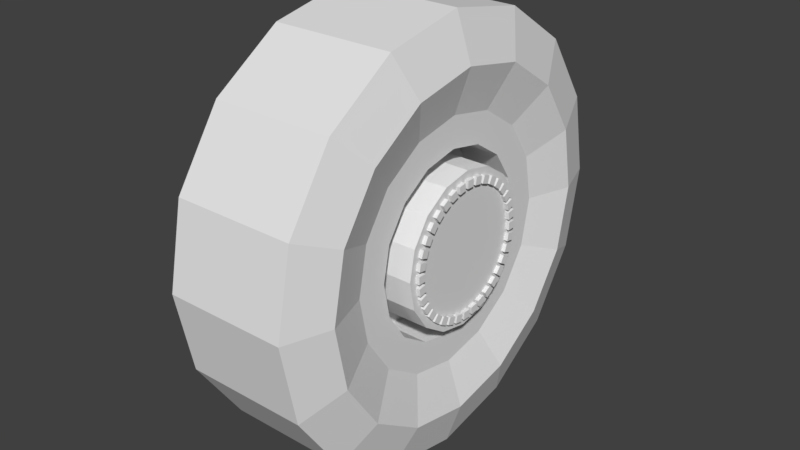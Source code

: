# Source: pelican_wheel.blend  (saved by Blender 2.79.0; exported with 4.5.12 LTS)
import bpy
from mathutils import Matrix  # noqa: F401  (used for matrix-valued properties, if any)

bpy.ops.wm.read_factory_settings(use_empty=True)
scene = bpy.context.scene
scene.name = 'Scene'

# ---- collections
col_collection_1 = bpy.data.collections.new('Collection 1'); scene.collection.children.link(col_collection_1)

# ---- materials (node trees are filled in below, after node groups)
mat_fmt_material = bpy.data.materials.new('fmt_material')
mat_fmt_material.alpha_threshold = 0.0
mat_fmt_material.use_transparent_shadow = False
mat_fmt_material.roughness = 0.5

# ---- material node trees

# ---- world
world_world = bpy.data.worlds.new('World'); scene.world = world_world
world_world.color = (0.05088, 0.05088, 0.05088)
world_world.use_sun_shadow = False
world_world.sun_shadow_jitter_overblur = 0.0
world_world.cycles.sampling_method = 'MANUAL'

# ---- meshes
me_group0 = bpy.data.meshes.new('group0')
me_group0.from_pydata([(-2.186e-08, -0.5, 0.25), (-0.3348, -0.8084, 0.25), (-0.3536, -0.3536, 0.25), (-0.4619, 0.1913, 0.25), (-0.1913, 0.4619, 0.25), (0.3536, 0.3536, 0.25), (0.875, -1.972e-07, 0.25), (0.3536, -0.3536, 0.25), (2.186e-08, -0.875, -0.25), (-0.3536, -0.3536, -0.25), (-0.8084, -0.3348, -0.25), (-0.3348, 0.8084, -0.25), (0.6187, 0.6187, -0.25), (0.3536, 0.3536, -0.25), (0.875, -2.409e-07, -0.25), (0.8084, -0.3348, -0.25), (2.186e-08, -0.5, -0.25), (-0.3348, -0.8084, -0.25), (-0.875, -8.792e-08, -0.25), (-0.3536, 0.3536, -0.25), (0.1913, 0.4619, -0.25), (0.3348, 0.8084, 0.25), (0.8084, 0.3348, -0.25), (0.4619, -0.1913, -0.25), (-2.186e-08, -0.375, 0.25), (-0.4619, -0.1913, 0.25), (-0.375, -6.456e-09, 0.25), (-0.2652, 0.2652, 0.25), (-0.1435, 0.3465, 0.25), (2.186e-08, 0.5, 0.25), (0.3465, 0.1435, 0.25), (0.5, -1.033e-07, 0.25), (0.375, -7.202e-08, 0.25), (0.2652, -0.2652, 0.25), (0.1435, -0.3465, 0.25), (-0.1435, -0.3465, -0.25), (-0.2652, -0.2652, -0.25), (-0.3465, -0.1435, -0.25), (-0.3465, 0.1435, -0.25), (-0.375, -5.017e-08, -0.25), (-0.1435, 0.3465, -0.25), (-0.2652, 0.2652, -0.25), (6.557e-08, 0.5, -0.25), (5.464e-08, 0.375, -0.25), (0.375, -1.157e-07, -0.25), (0.2652, -0.2652, -0.25), (-0.1435, -0.3465, 0.25), (-0.2652, -0.2652, 0.25), (-0.4619, -0.1913, -0.25), (-0.3465, -0.1435, 0.25), (-0.5, -1.589e-08, 0.25), (-0.4619, 0.1913, -0.25), (-0.3465, 0.1435, 0.25), (0.1913, 0.4619, 0.25), (1.093e-08, 0.375, 0.25), (0.1435, 0.3465, 0.25), (0.1435, 0.3465, -0.25), (0.2652, 0.2652, -0.25), (0.2652, 0.2652, 0.25), (0.4619, 0.1913, -0.25), (0.5, -1.47e-07, -0.25), (0.3465, 0.1435, -0.25), (0.3465, -0.1435, 0.25), (0.3465, -0.1435, -0.25), (0.1913, -0.4619, 0.25), (0.3536, -0.3536, -0.25), (0.1435, -0.3465, -0.25), (2.186e-08, -0.375, -0.25), (-0.01563, -0.25, 0.2656), (0.01562, -0.25, 0.3281), (0.01562, -0.2812, 0.3281), (-0.01562, -0.2812, 0.2656), (-0.01563, -0.25, 0.3281), (-0.01563, -0.2812, 0.3281), (0.01562, -0.25, 0.2656), (0.01563, -0.2812, 0.2656), (-2.459e-08, -0.875, 0.25), (-0.6187, -0.6187, 0.25), (-0.6352, -0.2631, 0.3125), (-0.875, -4.892e-08, 0.25), (-0.8084, 0.3348, 0.25), (-0.6352, 0.2631, 0.3125), (-0.6187, 0.6187, 0.25), (-0.4861, 0.4861, 0.3125), (-0.3348, 0.8084, 0.25), (3.278e-08, 0.6875, 0.3125), (5.191e-08, 0.875, 0.25), (0.4861, 0.4861, 0.3125), (0.6187, 0.6187, 0.25), (0.6875, -1.448e-07, 0.3125), (0.8084, -0.3348, 0.25), (-0.8084, -0.3348, 0.25), (3.825e-08, 0.6875, 0.25), (-0.2631, 0.6352, 0.25), (0.8084, 0.3348, 0.25), (0.6187, -0.6187, 0.25), (0.3348, -0.8084, 0.25), (-0.2631, -0.6352, 0.3125), (-0.1913, -0.4619, 0.25), (-0.4861, -0.4861, 0.3125), (-0.6875, -2.459e-08, 0.3125), (-0.3536, 0.3536, 0.25), (-0.2631, 0.6352, 0.3125), (0.2631, 0.6352, 0.3125), (0.4619, 0.1913, 0.25), (0.6352, 0.2631, 0.3125), (0.6352, -0.2631, 0.3125), (0.4619, -0.1913, 0.25), (0.4861, -0.4861, 0.3125), (0.2631, -0.6352, 0.3125), (-2.732e-08, -0.6875, 0.3125), (-0.6187, -0.6187, -0.25), (-0.6187, 0.6187, -0.25), (0.3348, 0.8084, -0.25), (0.3348, -0.8084, -0.25), (-0.2631, -0.6352, -0.3125), (2.732e-08, -0.6875, -0.3125), (-0.6352, 0.2631, -0.3125), (-0.8084, 0.3348, -0.25), (-0.2631, 0.6352, -0.3125), (1.011e-07, 0.875, -0.25), (0.2631, 0.6352, -0.3125), (8.742e-08, 0.6875, -0.3125), (0.6187, -0.6187, -0.25), (0.2631, -0.6352, -0.3125), (-0.1913, -0.4619, -0.25), (-0.4861, -0.4861, -0.3125), (-0.6352, -0.2631, -0.3125), (-0.5, -5.96e-08, -0.25), (-0.6875, -7.922e-08, -0.3125), (-0.4861, 0.4861, -0.3125), (-0.1913, 0.4619, -0.25), (0.4861, 0.4861, -0.3125), (0.6352, 0.2631, -0.3125), (0.6875, -1.994e-07, -0.3125), (0.6352, -0.2631, -0.3125), (0.4861, -0.4861, -0.3125), (0.1913, -0.4619, -0.25), (-0.2887, -0.1196, 0.3125), (-0.221, 0.221, 0.3125), (-0.2887, 0.1196, 0.3125), (-0.1196, 0.2887, 0.3125), (0.1196, 0.2887, 0.3125), (0.221, 0.221, 0.3125), (0.2887, 0.1196, 0.3125), (-2.732e-08, -0.3125, 0.3125), (-0.1196, -0.2887, 0.3125), (-0.221, -0.221, 0.3125), (-0.221, -0.221, 0.0625), (-0.3125, 3.727e-09, 0.3125), (-0.2887, -0.1196, 0.0625), (-0.1196, 0.2887, 0.0625), (-0.221, 0.221, 0.0625), (-1.776e-15, 0.3125, 0.3125), (2.186e-08, 0.3125, 0.0625), (0.221, 0.221, 0.0625), (0.2887, 0.1196, 0.0625), (0.3125, -5.091e-08, 0.3125), (0.2887, -0.1196, 0.3125), (0.221, -0.221, 0.3125), (0.1196, -0.2887, 0.3125), (0.1196, -0.2887, 0.0625), (0.221, -0.221, 0.0625), (0.2887, -0.1196, 0.0625), (0.3125, -7.277e-08, 0.0625), (0.1196, 0.2887, 0.0625), (-0.2887, 0.1196, 0.0625), (-0.3125, -1.813e-08, 0.0625), (-0.1196, -0.2887, 0.0625), (-5.464e-09, -0.3125, 0.0625), (-0.1435, -0.3465, 0.0625), (-0.375, -2.285e-08, 0.0625), (2.732e-08, 0.375, 0.0625), (0.1435, 0.3465, 0.0625), (0.3465, 0.1435, 0.0625), (0.3465, -0.1435, 0.0625), (0.1435, -0.3465, 0.0625), (-0.1435, -0.3465, -0.0625), (-0.2652, -0.2652, 0.0625), (-0.3465, -0.1435, 0.0625), (-0.3465, -0.1435, -0.0625), (-0.3465, 0.1435, 0.0625), (-0.3465, 0.1435, -0.0625), (-0.375, -3.378e-08, -0.0625), (-0.2652, 0.2652, 0.0625), (-0.1435, 0.3465, 0.0625), (3.825e-08, 0.375, -0.0625), (0.2652, 0.2652, 0.0625), (0.2652, 0.2652, -0.0625), (0.375, -8.841e-08, 0.0625), (0.2652, -0.2652, 0.0625), (-5.464e-09, -0.375, 0.0625), (0.1435, -0.3465, -0.0625), (0.2652, -0.2652, -0.0625), (0.3465, -0.1435, -0.0625), (0.3465, 0.1435, -0.0625), (0.375, -9.934e-08, -0.0625), (0.1435, 0.3465, -0.0625), (-0.2652, 0.2652, -0.0625), (-0.1435, 0.3465, -0.0625), (-0.2652, -0.2652, -0.0625), (5.464e-09, -0.375, -0.0625), (0.0588, -0.2435, 0.3281), (0.06423, -0.2743, 0.2656), (0.0588, -0.2435, 0.2656), (0.02802, -0.2489, 0.2656), (0.03345, -0.2797, 0.3281), (0.03345, -0.2797, 0.2656), (0.02802, -0.2489, 0.3281), (0.06423, -0.2743, 0.3281), (0.1109, -0.2589, 0.3281), (0.07082, -0.2403, 0.3281), (0.07082, -0.2403, 0.2656), (0.1109, -0.2589, 0.2656), (0.1002, -0.2296, 0.3281), (0.08151, -0.2696, 0.3281), (0.1002, -0.2296, 0.2656), (0.08151, -0.2696, 0.2656), (0.1385, -0.2087, 0.2656), (0.1115, -0.2243, 0.3281), (0.1115, -0.2243, 0.2656), (0.1385, -0.2087, 0.3281), (0.1271, -0.2514, 0.3281), (0.1542, -0.2358, 0.2656), (0.1542, -0.2358, 0.3281), (0.1271, -0.2514, 0.2656), (0.1727, -0.1815, 0.3281), (0.1928, -0.2054, 0.3281), (0.1688, -0.2255, 0.2656), (0.1688, -0.2255, 0.3281), (0.1487, -0.2016, 0.2656), (0.1928, -0.2054, 0.2656), (0.1487, -0.2016, 0.3281), (0.1727, -0.1815, 0.2656), (0.2255, -0.1688, 0.3281), (0.2016, -0.1487, 0.2656), (0.1815, -0.1727, 0.2656), (0.1815, -0.1727, 0.3281), (0.2054, -0.1928, 0.3281), (0.2016, -0.1487, 0.3281), (0.2255, -0.1688, 0.2656), (0.2054, -0.1928, 0.2656), (0.2243, -0.1115, 0.2656), (0.2514, -0.1271, 0.3281), (0.2514, -0.1271, 0.2656), (0.2087, -0.1385, 0.2656), (0.2087, -0.1385, 0.3281), (0.2358, -0.1542, 0.3281), (0.2243, -0.1115, 0.3281), (0.2358, -0.1542, 0.2656), (0.2696, -0.08151, 0.2656), (0.2296, -0.1002, 0.3281), (0.2296, -0.1002, 0.2656), (0.2696, -0.08151, 0.3281), (0.2589, -0.1109, 0.3281), (0.2403, -0.07082, 0.3281), (0.2403, -0.07082, 0.2656), (0.2589, -0.1109, 0.2656), (0.2435, -0.0588, 0.3281), (0.2797, -0.03345, 0.3281), (0.2743, -0.06423, 0.3281), (0.2743, -0.06423, 0.2656), (0.2797, -0.03345, 0.2656), (0.2489, -0.02802, 0.3281), (0.2435, -0.0588, 0.2656), (0.2489, -0.02802, 0.2656), (0.2743, 0.06423, 0.3281), (0.2743, 0.06423, 0.2656), (0.2489, 0.02802, 0.2656), (0.2797, 0.03345, 0.3281), (0.2435, 0.0588, 0.2656), (0.2489, 0.02802, 0.3281), (0.2797, 0.03345, 0.2656), (0.2435, 0.0588, 0.3281), (0.2589, 0.1109, 0.2656), (0.2403, 0.07082, 0.2656), (0.2403, 0.07082, 0.3281), (0.2296, 0.1002, 0.3281), (0.2696, 0.08151, 0.3281), (0.2589, 0.1109, 0.3281), (0.2296, 0.1002, 0.2656), (0.2696, 0.08151, 0.2656), (0.2087, 0.1385, 0.2656), (0.2087, 0.1385, 0.3281), (0.2358, 0.1542, 0.3281), (0.2514, 0.1271, 0.3281), (0.2243, 0.1115, 0.3281), (0.2243, 0.1115, 0.2656), (0.2358, 0.1542, 0.2656), (0.2514, 0.1271, 0.2656), (0.1815, 0.1727, 0.3281), (0.2016, 0.1487, 0.3281), (0.2255, 0.1688, 0.2656), (0.1815, 0.1727, 0.2656), (0.2054, 0.1928, 0.3281), (0.2255, 0.1688, 0.3281), (0.2016, 0.1487, 0.2656), (0.2054, 0.1928, 0.2656), (0.1487, 0.2016, 0.2656), (0.1487, 0.2016, 0.3281), (0.1688, 0.2255, 0.3281), (0.1727, 0.1815, 0.3281), (0.1928, 0.2054, 0.3281), (0.1727, 0.1815, 0.2656), (0.1688, 0.2255, 0.2656), (0.1928, 0.2054, 0.2656), (0.1385, 0.2087, 0.3281), (0.1115, 0.2243, 0.2656), (0.1385, 0.2087, 0.2656), (0.1542, 0.2358, 0.3281), (0.1271, 0.2514, 0.2656), (0.1115, 0.2243, 0.3281), (0.1271, 0.2514, 0.3281), (0.1542, 0.2358, 0.2656), (0.08151, 0.2696, 0.3281), (0.08151, 0.2696, 0.2656), (0.07082, 0.2403, 0.2656), (0.07082, 0.2403, 0.3281), (0.1109, 0.2589, 0.3281), (0.1109, 0.2589, 0.2656), (0.1002, 0.2296, 0.3281), (0.1002, 0.2296, 0.2656), (0.02802, 0.2489, 0.2656), (0.0588, 0.2435, 0.3281), (0.06423, 0.2743, 0.2656), (0.02802, 0.2489, 0.3281), (0.03345, 0.2797, 0.3281), (0.06423, 0.2743, 0.3281), (0.0588, 0.2435, 0.2656), (0.03345, 0.2797, 0.2656), (0.01562, 0.25, 0.3281), (0.01562, 0.25, 0.2656), (0.01562, 0.2812, 0.2656), (-0.01563, 0.25, 0.2656), (-0.01563, 0.25, 0.3281), (-0.01563, 0.2812, 0.3281), (0.01562, 0.2812, 0.3281), (-0.01563, 0.2812, 0.2656), (-0.0588, 0.2435, 0.2656), (-0.0588, 0.2435, 0.3281), (-0.06423, 0.2743, 0.3281), (-0.06423, 0.2743, 0.2656), (-0.02802, 0.2489, 0.2656), (-0.03345, 0.2797, 0.3281), (-0.02802, 0.2489, 0.3281), (-0.03345, 0.2797, 0.2656), (-0.1002, 0.2296, 0.2656), (-0.1002, 0.2296, 0.3281), (-0.1109, 0.2589, 0.3281), (-0.1109, 0.2589, 0.2656), (-0.07082, 0.2403, 0.3281), (-0.08151, 0.2696, 0.3281), (-0.08151, 0.2696, 0.2656), (-0.07082, 0.2403, 0.2656), (-0.1115, 0.2243, 0.2656), (-0.1271, 0.2514, 0.3281), (-0.1542, 0.2358, 0.3281), (-0.1385, 0.2087, 0.3281), (-0.1115, 0.2243, 0.3281), (-0.1385, 0.2087, 0.2656), (-0.1542, 0.2358, 0.2656), (-0.1271, 0.2514, 0.2656), (-0.1727, 0.1815, 0.2656), (-0.1928, 0.2054, 0.2656), (-0.1487, 0.2016, 0.3281), (-0.1487, 0.2016, 0.2656), (-0.1727, 0.1815, 0.3281), (-0.1688, 0.2255, 0.3281), (-0.1928, 0.2054, 0.3281), (-0.1688, 0.2255, 0.2656), (-0.2016, 0.1487, 0.2656), (-0.2016, 0.1487, 0.3281), (-0.2054, 0.1928, 0.3281), (-0.1815, 0.1727, 0.2656), (-0.1815, 0.1727, 0.3281), (-0.2255, 0.1688, 0.3281), (-0.2054, 0.1928, 0.2656), (-0.2255, 0.1688, 0.2656), (-0.2243, 0.1115, 0.2656), (-0.2243, 0.1115, 0.3281), (-0.2514, 0.1271, 0.3281), (-0.2358, 0.1542, 0.2656), (-0.2087, 0.1385, 0.3281), (-0.2358, 0.1542, 0.3281), (-0.2087, 0.1385, 0.2656), (-0.2514, 0.1271, 0.2656), (-0.2403, 0.07082, 0.2656), (-0.2403, 0.07082, 0.3281), (-0.2696, 0.08151, 0.3281), (-0.2296, 0.1002, 0.2656), (-0.2589, 0.1109, 0.2656), (-0.2589, 0.1109, 0.3281), (-0.2296, 0.1002, 0.3281), (-0.2696, 0.08151, 0.2656), (-0.2489, 0.02802, 0.3281), (-0.2797, 0.03345, 0.2656), (-0.2489, 0.02802, 0.2656), (-0.2435, 0.0588, 0.3281), (-0.2743, 0.06423, 0.3281), (-0.2797, 0.03345, 0.3281), (-0.2435, 0.0588, 0.2656), (-0.2743, 0.06423, 0.2656), (-0.25, -0.01562, 0.2656), (-0.2813, -0.01562, 0.3281), (-0.25, 0.01563, 0.3281), (-0.2813, 0.01562, 0.2656), (-0.2813, 0.01563, 0.3281), (-0.25, -0.01562, 0.3281), (-0.25, 0.01562, 0.2656), (-0.2813, -0.01563, 0.2656), (-0.2489, -0.02802, 0.3281), (-0.2797, -0.03345, 0.3281), (-0.2435, -0.0588, 0.2656), (-0.2489, -0.02802, 0.2656), (-0.2743, -0.06423, 0.3281), (-0.2797, -0.03345, 0.2656), (-0.2743, -0.06423, 0.2656), (-0.2435, -0.0588, 0.3281), (-0.2296, -0.1002, 0.2656), (-0.2403, -0.07082, 0.2656), (-0.2296, -0.1002, 0.3281), (-0.2589, -0.1109, 0.3281), (-0.2696, -0.08151, 0.2656), (-0.2589, -0.1109, 0.2656), (-0.2403, -0.07082, 0.3281), (-0.2696, -0.08151, 0.3281), (-0.2087, -0.1385, 0.3281), (-0.2087, -0.1385, 0.2656), (-0.2358, -0.1542, 0.3281), (-0.2243, -0.1115, 0.3281), (-0.2514, -0.1271, 0.3281), (-0.2243, -0.1115, 0.2656), (-0.2358, -0.1542, 0.2656), (-0.2514, -0.1271, 0.2656), (-0.1815, -0.1727, 0.2656), (-0.1815, -0.1727, 0.3281), (-0.2054, -0.1928, 0.3281), (-0.2016, -0.1487, 0.3281), (-0.2255, -0.1688, 0.3281), (-0.2016, -0.1487, 0.2656), (-0.2255, -0.1688, 0.2656), (-0.2054, -0.1928, 0.2656), (-0.1487, -0.2016, 0.2656), (-0.1688, -0.2255, 0.3281), (-0.1727, -0.1815, 0.2656), (-0.1727, -0.1815, 0.3281), (-0.1928, -0.2054, 0.3281), (-0.1688, -0.2255, 0.2656), (-0.1487, -0.2016, 0.3281), (-0.1928, -0.2054, 0.2656), (-0.1385, -0.2087, 0.2656), (-0.1542, -0.2358, 0.2656), (-0.1115, -0.2243, 0.2656), (-0.1385, -0.2087, 0.3281), (-0.1115, -0.2243, 0.3281), (-0.1271, -0.2514, 0.2656), (-0.1542, -0.2358, 0.3281), (-0.1271, -0.2514, 0.3281), (-0.1002, -0.2296, 0.3281), (-0.1109, -0.2589, 0.3281), (-0.07082, -0.2403, 0.2656), (-0.1002, -0.2296, 0.2656), (-0.08151, -0.2696, 0.3281), (-0.1109, -0.2589, 0.2656), (-0.07082, -0.2403, 0.3281), (-0.08151, -0.2696, 0.2656), (-0.03345, -0.2797, 0.3281), (-0.0588, -0.2435, 0.3281), (-0.06423, -0.2743, 0.3281), (-0.0588, -0.2435, 0.2656), (-0.06423, -0.2743, 0.2656), (-0.03345, -0.2797, 0.2656), (-0.02802, -0.2489, 0.3281), (-0.02802, -0.2489, 0.2656), (0.25, 0.01563, 0.3281), (0.2812, 0.01563, 0.3281), (0.2812, 0.01563, 0.2656), (0.25, -0.01562, 0.3281), (0.2812, -0.01562, 0.3281), (0.25, -0.01562, 0.2656), (0.25, 0.01563, 0.2656), (0.2812, -0.01562, 0.2656)], [(92, 93)], [(1, 17, 8, 76), (0, 16, 125, 98), (77, 111, 17, 1), (98, 125, 9, 2), (91, 10, 111, 77), (2, 9, 48, 25), (79, 18, 10, 91), (25, 48, 128, 50), (80, 118, 18, 79), (50, 128, 51, 3), (82, 112, 118, 80), (3, 51, 19, 101), (84, 11, 112, 82), (101, 19, 131, 4), (86, 120, 11, 84), (4, 131, 42, 29), (21, 113, 120, 86), (29, 42, 20, 53), (88, 12, 113, 21), (53, 20, 13, 5), (94, 22, 12, 88), (5, 13, 59, 104), (6, 14, 22, 94), (104, 59, 60, 31), (90, 15, 14, 6), (31, 60, 23, 107), (95, 123, 15, 90), (107, 23, 65, 7), (96, 114, 123, 95), (7, 65, 137, 64), (76, 8, 114, 96), (64, 137, 16, 0), (0, 24, 46, 98), (98, 46, 47, 2), (2, 47, 49, 25), (25, 49, 26, 50), (50, 26, 52, 3), (3, 52, 27, 101), (101, 27, 28, 4), (4, 28, 54, 29), (29, 54, 55, 53), (53, 55, 58, 5), (5, 58, 30, 104), (104, 30, 32, 31), (31, 32, 62, 107), (107, 62, 33, 7), (7, 33, 34, 64), (64, 34, 24, 0), (125, 35, 67, 16), (9, 36, 35, 125), (48, 37, 36, 9), (128, 39, 37, 48), (51, 38, 39, 128), (19, 41, 38, 51), (131, 40, 41, 19), (42, 43, 40, 131), (20, 56, 43, 42), (13, 57, 56, 20), (59, 61, 57, 13), (60, 44, 61, 59), (23, 63, 44, 60), (65, 45, 63, 23), (137, 66, 45, 65), (16, 67, 66, 137), (24, 67, 35, 46), (46, 35, 36, 47), (47, 36, 37, 49), (49, 37, 39, 26), (26, 39, 38, 52), (52, 38, 41, 27), (27, 41, 40, 28), (28, 40, 43, 54), (54, 43, 56, 55), (55, 56, 57, 58), (58, 57, 61, 30), (30, 61, 44, 32), (32, 44, 63, 62), (62, 63, 45, 33), (33, 45, 66, 34), (34, 66, 67, 24), (74, 69, 70, 75), (72, 68, 71, 73), (74, 68, 72, 69), (70, 73, 71, 75), (69, 72, 73, 70), (68, 74, 75, 71), (76, 110, 97, 1), (1, 97, 99, 77), (77, 99, 78, 91), (91, 78, 100, 79), (79, 100, 81, 80), (80, 81, 83, 82), (82, 83, 102, 84), (84, 102, 85, 86), (86, 85, 103, 21), (21, 103, 87, 88), (88, 87, 105, 94), (94, 105, 89, 6), (6, 89, 106, 90), (90, 106, 108, 95), (95, 108, 109, 96), (96, 109, 110, 76), (110, 0, 98, 97), (97, 98, 2, 99), (99, 2, 25, 78), (78, 25, 50, 100), (100, 50, 3, 81), (81, 3, 101, 83), (83, 101, 4, 102), (102, 4, 29, 85), (85, 29, 53, 103), (103, 53, 5, 87), (87, 5, 104, 105), (105, 104, 31, 89), (89, 31, 107, 106), (106, 107, 7, 108), (108, 7, 64, 109), (109, 64, 0, 110), (17, 115, 116, 8), (111, 126, 115, 17), (10, 127, 126, 111), (18, 129, 127, 10), (118, 117, 129, 18), (112, 130, 117, 118), (11, 119, 130, 112), (120, 122, 119, 11), (113, 121, 122, 120), (12, 132, 121, 113), (22, 133, 132, 12), (14, 134, 133, 22), (15, 135, 134, 14), (123, 136, 135, 15), (114, 124, 136, 123), (8, 116, 124, 114), (16, 116, 115, 125), (125, 115, 126, 9), (9, 126, 127, 48), (48, 127, 129, 128), (128, 129, 117, 51), (51, 117, 130, 19), (19, 130, 119, 131), (131, 119, 122, 42), (42, 122, 121, 20), (20, 121, 132, 13), (13, 132, 133, 59), (59, 133, 134, 60), (60, 134, 135, 23), (23, 135, 136, 65), (65, 136, 124, 137), (137, 124, 116, 16), (145, 160, 159, 158, 157, 144, 143, 142, 153, 141, 139, 140, 149, 138, 147, 146), (145, 146, 168, 169), (146, 147, 148, 168), (147, 138, 150, 148), (138, 149, 167, 150), (149, 140, 166, 167), (140, 139, 152, 166), (139, 141, 151, 152), (141, 153, 154, 151), (153, 142, 165, 154), (142, 143, 155, 165), (143, 144, 156, 155), (144, 157, 164, 156), (157, 158, 163, 164), (158, 159, 162, 163), (159, 160, 161, 162), (160, 145, 169, 161), (148, 150, 167, 166, 152, 151, 154, 165, 155, 156, 164, 163, 162, 161, 169, 168), (176, 190, 175, 189, 174, 187, 173, 172, 185, 184, 181, 171, 179, 178, 170, 191), (200, 180, 183, 182, 198, 199, 186, 197, 188, 195, 196, 194, 193, 192, 201, 177), (204, 202, 209, 203), (208, 205, 207, 206), (204, 205, 208, 202), (209, 206, 207, 203), (202, 208, 206, 209), (205, 204, 203, 207), (216, 214, 210, 213), (211, 212, 217, 215), (216, 212, 211, 214), (210, 215, 217, 213), (214, 211, 215, 210), (212, 216, 213, 217), (218, 221, 224, 223), (219, 220, 225, 222), (218, 220, 219, 221), (224, 222, 225, 223), (221, 219, 222, 224), (220, 218, 223, 225), (233, 226, 227, 231), (232, 230, 228, 229), (233, 230, 232, 226), (227, 229, 228, 231), (226, 232, 229, 227), (230, 233, 231, 228), (235, 239, 234, 240), (237, 236, 241, 238), (235, 236, 237, 239), (234, 238, 241, 240), (239, 237, 238, 234), (236, 235, 240, 241), (242, 248, 243, 244), (246, 245, 249, 247), (242, 245, 246, 248), (243, 247, 249, 244), (248, 246, 247, 243), (245, 242, 244, 249), (256, 255, 253, 250), (251, 252, 257, 254), (256, 252, 251, 255), (253, 254, 257, 250), (255, 251, 254, 253), (252, 256, 250, 257), (265, 263, 259, 262), (258, 264, 261, 260), (265, 264, 258, 263), (259, 260, 261, 262), (263, 258, 260, 259), (264, 265, 262, 261), (270, 273, 266, 267), (271, 268, 272, 269), (270, 268, 271, 273), (266, 269, 272, 267), (273, 271, 269, 266), (268, 270, 267, 272), (280, 277, 279, 274), (276, 275, 281, 278), (280, 275, 276, 277), (279, 278, 281, 274), (277, 276, 278, 279), (275, 280, 274, 281), (282, 283, 284, 288), (286, 287, 289, 285), (282, 287, 286, 283), (284, 285, 289, 288), (283, 286, 285, 284), (287, 282, 288, 289), (293, 290, 294, 297), (291, 296, 292, 295), (293, 296, 291, 290), (294, 295, 292, 297), (290, 291, 295, 294), (296, 293, 297, 292), (298, 299, 300, 304), (301, 303, 305, 302), (298, 303, 301, 299), (300, 302, 305, 304), (299, 301, 302, 300), (303, 298, 304, 305), (307, 311, 312, 310), (306, 308, 313, 309), (307, 308, 306, 311), (312, 309, 313, 310), (311, 306, 309, 312), (308, 307, 310, 313), (316, 317, 314, 315), (320, 321, 319, 318), (316, 321, 320, 317), (314, 318, 319, 315), (317, 320, 318, 314), (321, 316, 315, 319), (322, 325, 326, 329), (323, 328, 324, 327), (322, 328, 323, 325), (326, 327, 324, 329), (325, 323, 327, 326), (328, 322, 329, 324), (333, 334, 335, 337), (330, 331, 332, 336), (333, 331, 330, 334), (335, 336, 332, 337), (334, 330, 336, 335), (331, 333, 337, 332), (338, 339, 340, 341), (344, 342, 345, 343), (338, 342, 344, 339), (340, 343, 345, 341), (339, 344, 343, 340), (342, 338, 341, 345), (346, 347, 348, 349), (350, 353, 352, 351), (346, 353, 350, 347), (348, 351, 352, 349), (347, 350, 351, 348), (353, 346, 349, 352), (359, 357, 356, 360), (358, 354, 361, 355), (359, 354, 358, 357), (356, 355, 361, 360), (357, 358, 355, 356), (354, 359, 360, 361), (362, 366, 368, 363), (364, 365, 369, 367), (362, 365, 364, 366), (368, 367, 369, 363), (366, 364, 367, 368), (365, 362, 363, 369), (370, 371, 375, 377), (374, 373, 376, 372), (370, 373, 374, 371), (375, 372, 376, 377), (371, 374, 372, 375), (373, 370, 377, 376), (378, 379, 380, 385), (382, 384, 381, 383), (378, 384, 382, 379), (380, 383, 381, 385), (379, 382, 383, 380), (384, 378, 385, 381), (386, 387, 388, 393), (392, 389, 390, 391), (386, 389, 392, 387), (388, 391, 390, 393), (387, 392, 391, 388), (389, 386, 393, 390), (396, 394, 399, 395), (397, 400, 401, 398), (396, 400, 397, 394), (399, 398, 401, 395), (394, 397, 398, 399), (400, 396, 395, 401), (402, 407, 403, 409), (404, 408, 405, 406), (402, 408, 404, 407), (403, 406, 405, 409), (407, 404, 406, 403), (408, 402, 409, 405), (412, 417, 414, 416), (410, 413, 415, 411), (412, 413, 410, 417), (414, 411, 415, 416), (417, 410, 411, 414), (413, 412, 416, 415), (418, 420, 421, 423), (424, 419, 422, 425), (418, 419, 424, 420), (421, 425, 422, 423), (420, 424, 425, 421), (419, 418, 423, 422), (427, 426, 428, 432), (429, 431, 433, 430), (427, 431, 429, 426), (428, 430, 433, 432), (426, 429, 430, 428), (431, 427, 432, 433), (434, 435, 436, 441), (437, 439, 440, 438), (434, 439, 437, 435), (436, 438, 440, 441), (435, 437, 438, 436), (439, 434, 441, 440), (442, 448, 443, 447), (445, 444, 449, 446), (442, 444, 445, 448), (443, 446, 449, 447), (448, 445, 446, 443), (444, 442, 447, 449), (452, 454, 457, 455), (453, 450, 451, 456), (452, 450, 453, 454), (457, 456, 451, 455), (454, 453, 456, 457), (450, 452, 455, 451), (460, 464, 462, 465), (458, 461, 463, 459), (460, 461, 458, 464), (462, 459, 463, 465), (464, 458, 459, 462), (461, 460, 465, 463), (473, 472, 466, 471), (467, 469, 470, 468), (473, 469, 467, 472), (466, 468, 470, 471), (472, 467, 468, 466), (469, 473, 471, 470), (480, 474, 475, 476), (477, 479, 481, 478), (480, 479, 477, 474), (475, 478, 481, 476), (474, 477, 478, 475), (479, 480, 476, 481)])
_uv = me_group0.uv_layers.new(name='UVMap')
_uv.uv.foreach_set('vector', [0.07812, 0.4375, 0.07812, 0.3125, 0.03125, 0.3125, 0.03125, 0.4375, 0.03906, 0.1562, 0.03906, 0.03125, 0.08594, 0.03125, 0.08594, 0.1562, 0.125, 0.4375, 0.125, 0.3125, 0.07812, 0.3125, 0.07812, 0.4375, 0.08594, 0.1562, 0.08594, 0.03125, 0.1328, 0.03125, 0.1328, 0.1562, 0.1719, 0.4375, 0.1719, 0.3125, 0.125, 0.3125, 0.125, 0.4375, 0.1328, 0.1562, 0.1328, 0.03125, 0.1797, 0.03125, 0.1797, 0.1562, 0.2188, 0.4375, 0.2188, 0.3125, 0.1719, 0.3125, 0.1719, 0.4375, 0.1797, 0.1562, 0.1797, 0.03125, 0.2266, 0.03125, 0.2266, 0.1562, 0.2656, 0.4375, 0.2656, 0.3125, 0.2188, 0.3125, 0.2188, 0.4375, 0.2266, 0.1562, 0.2266, 0.03125, 0.2734, 0.03125, 0.2734, 0.1562, 0.3125, 0.4375, 0.3125, 0.3125, 0.2656, 0.3125, 0.2656, 0.4375, 0.2734, 0.1562, 0.2734, 0.03125, 0.3203, 0.03125, 0.3203, 0.1562, 0.3594, 0.4375, 0.3594, 0.3125, 0.3125, 0.3125, 0.3125, 0.4375, 0.3203, 0.1562, 0.3203, 0.03125, 0.3672, 0.03125, 0.3672, 0.1562, 0.4062, 0.4375, 0.4062, 0.3125, 0.3594, 0.3125, 0.3594, 0.4375, 0.3672, 0.1562, 0.3672, 0.03125, 0.4141, 0.03125, 0.4141, 0.1562, 0.4531, 0.4375, 0.4531, 0.3125, 0.4062, 0.3125, 0.4062, 0.4375, 0.4141, 0.1562, 0.4141, 0.03125, 0.4609, 0.03125, 0.4609, 0.1562, 0.5, 0.4375, 0.5, 0.3125, 0.4531, 0.3125, 0.4531, 0.4375, 0.4609, 0.1562, 0.4609, 0.03125, 0.5078, 0.03125, 0.5078, 0.1562, 0.5469, 0.4375, 0.5469, 0.3125, 0.5, 0.3125, 0.5, 0.4375, 0.5078, 0.1562, 0.5078, 0.03125, 0.5547, 0.03125, 0.5547, 0.1562, 0.5938, 0.4375, 0.5938, 0.3125, 0.5469, 0.3125, 0.5469, 0.4375, 0.5547, 0.1562, 0.5547, 0.03125, 0.6016, 0.03125, 0.6016, 0.1562, 0.6406, 0.4375, 0.6406, 0.3125, 0.5938, 0.3125, 0.5938, 0.4375, 0.6016, 0.1562, 0.6016, 0.03125, 0.6484, 0.03125, 0.6484, 0.1562, 0.6875, 0.4375, 0.6875, 0.3125, 0.6406, 0.3125, 0.6406, 0.4375, 0.6484, 0.1562, 0.6484, 0.03125, 0.6953, 0.03125, 0.6953, 0.1562, 0.7344, 0.4375, 0.7344, 0.3125, 0.6875, 0.3125, 0.6875, 0.4375, 0.6953, 0.1562, 0.6953, 0.03125, 0.7422, 0.03125, 0.7422, 0.1562, 0.7812, 0.4375, 0.7812, 0.3125, 0.7344, 0.3125, 0.7344, 0.4375, 0.7422, 0.1562, 0.7422, 0.03125, 0.7891, 0.03125, 0.7891, 0.1562, 0.1641, 0.4609, 0.1641, 0.4922, 0.1953, 0.5, 0.2109, 0.4688, 0.2109, 0.4688, 0.1953, 0.5, 0.2266, 0.5156, 0.25, 0.4922, 0.25, 0.4922, 0.2266, 0.5156, 0.25, 0.5469, 0.2812, 0.5312, 0.2812, 0.5312, 0.25, 0.5469, 0.2578, 0.5859, 0.2891, 0.5859, 0.2891, 0.5859, 0.2578, 0.5859, 0.25, 0.6172, 0.2812, 0.6328, 0.2812, 0.6328, 0.25, 0.6172, 0.2266, 0.6484, 0.25, 0.6719, 0.25, 0.6719, 0.2266, 0.6484, 0.1953, 0.6641, 0.2109, 0.6953, 0.2109, 0.6953, 0.1953, 0.6641, 0.1641, 0.6719, 0.1641, 0.7031, 0.1641, 0.7031, 0.1641, 0.6719, 0.125, 0.6641, 0.1172, 0.6953, 0.1172, 0.6953, 0.125, 0.6641, 0.09375, 0.6484, 0.07812, 0.6719, 0.07812, 0.6719, 0.09375, 0.6484, 0.07812, 0.6172, 0.04688, 0.6328, 0.04688, 0.6328, 0.07812, 0.6172, 0.07031, 0.5859, 0.03906, 0.5859, 0.03906, 0.5859, 0.07031, 0.5859, 0.07812, 0.5469, 0.04688, 0.5312, 0.04688, 0.5312, 0.07812, 0.5469, 0.09375, 0.5156, 0.07812, 0.4922, 0.07812, 0.4922, 0.09375, 0.5156, 0.125, 0.5, 0.1172, 0.4688, 0.1172, 0.4688, 0.125, 0.5, 0.1641, 0.4922, 0.1641, 0.4609, 0.4609, 0.4688, 0.4453, 0.5, 0.4141, 0.4922, 0.4141, 0.4609, 0.5, 0.4922, 0.4766, 0.5156, 0.4453, 0.5, 0.4609, 0.4688, 0.5312, 0.5312, 0.5, 0.5469, 0.4766, 0.5156, 0.5, 0.4922, 0.5391, 0.5859, 0.5078, 0.5859, 0.5, 0.5469, 0.5312, 0.5312, 0.5312, 0.6328, 0.5, 0.6172, 0.5078, 0.5859, 0.5391, 0.5859, 0.5, 0.6719, 0.4766, 0.6484, 0.5, 0.6172, 0.5312, 0.6328, 0.4609, 0.6953, 0.4453, 0.6641, 0.4766, 0.6484, 0.5, 0.6719, 0.4141, 0.7031, 0.4141, 0.6719, 0.4453, 0.6641, 0.4609, 0.6953, 0.3672, 0.6953, 0.375, 0.6641, 0.4141, 0.6719, 0.4141, 0.7031, 0.3281, 0.6719, 0.3516, 0.6484, 0.375, 0.6641, 0.3672, 0.6953, 0.2969, 0.6328, 0.3281, 0.6172, 0.3516, 0.6484, 0.3281, 0.6719, 0.2891, 0.5859, 0.3203, 0.5859, 0.3281, 0.6172, 0.2969, 0.6328, 0.2969, 0.5312, 0.3281, 0.5469, 0.3203, 0.5859, 0.2891, 0.5859, 0.3281, 0.4922, 0.3516, 0.5156, 0.3281, 0.5469, 0.2969, 0.5312, 0.3672, 0.4688, 0.375, 0.5, 0.3516, 0.5156, 0.3281, 0.4922, 0.4141, 0.4609, 0.4141, 0.4922, 0.375, 0.5, 0.3672, 0.4688, 0.03906, 0.2969, 0.03906, 0.1719, 0.07031, 0.1719, 0.07031, 0.2969, 0.07031, 0.2969, 0.07031, 0.1719, 0.1016, 0.1719, 0.1016, 0.2969, 0.1016, 0.2969, 0.1016, 0.1719, 0.1328, 0.1719, 0.1328, 0.2969, 0.1328, 0.2969, 0.1328, 0.1719, 0.1641, 0.1719, 0.1641, 0.2969, 0.1641, 0.2969, 0.1641, 0.1719, 0.1953, 0.1719, 0.1953, 0.2969, 0.1953, 0.2969, 0.1953, 0.1719, 0.2266, 0.1719, 0.2266, 0.2969, 0.2266, 0.2969, 0.2266, 0.1719, 0.2578, 0.1719, 0.2578, 0.2969, 0.2578, 0.2969, 0.2578, 0.1719, 0.2891, 0.1719, 0.2891, 0.2969, 0.2891, 0.2969, 0.2891, 0.1719, 0.3203, 0.1719, 0.3203, 0.2969, 0.3203, 0.2969, 0.3203, 0.1719, 0.3516, 0.1719, 0.3516, 0.2969, 0.3516, 0.2969, 0.3516, 0.1719, 0.3828, 0.1719, 0.3828, 0.2969, 0.3828, 0.2969, 0.3828, 0.1719, 0.4141, 0.1719, 0.4141, 0.2969, 0.4141, 0.2969, 0.4141, 0.1719, 0.4453, 0.1719, 0.4453, 0.2969, 0.4453, 0.2969, 0.4453, 0.1719, 0.4766, 0.1719, 0.4766, 0.2969, 0.4766, 0.2969, 0.4766, 0.1719, 0.5078, 0.1719, 0.5078, 0.2969, 0.5078, 0.2969, 0.5078, 0.1719, 0.5391, 0.1719, 0.5391, 0.2969, 0.9297, 0.3906, 0.9141, 0.3906, 0.9141, 0.375, 0.9297, 0.375, 0.8984, 0.3906, 0.8828, 0.3906, 0.8828, 0.375, 0.8984, 0.375, 0.9141, 0.4062, 0.8984, 0.4062, 0.8984, 0.3906, 0.9141, 0.3906, 0.8984, 0.4062, 0.8828, 0.4062, 0.8828, 0.3906, 0.8984, 0.3906, 0.9141, 0.3906, 0.8984, 0.3906, 0.8984, 0.375, 0.9141, 0.375, 0.9453, 0.3906, 0.9297, 0.3906, 0.9297, 0.375, 0.9453, 0.375, 0.01562, 0.875, 0.03125, 0.8281, 0.1094, 0.8281, 0.125, 0.875, 0.125, 0.875, 0.1406, 0.8281, 0.2188, 0.8281, 0.2344, 0.875, 0.2344, 0.875, 0.25, 0.8281, 0.3281, 0.8281, 0.3438, 0.875, 0.3438, 0.875, 0.3594, 0.8281, 0.4375, 0.8281, 0.4531, 0.875, 0.4531, 0.875, 0.4688, 0.8281, 0.5469, 0.8281, 0.5625, 0.875, 0.5625, 0.875, 0.5781, 0.8281, 0.6562, 0.8281, 0.6719, 0.875, 0.6719, 0.875, 0.6875, 0.8281, 0.7656, 0.8281, 0.7812, 0.875, 0.7812, 0.875, 0.7969, 0.8281, 0.875, 0.8281, 0.8906, 0.875, 0.7812, 0.8281, 0.7969, 0.7812, 0.875, 0.7812, 0.8906, 0.8281, 0.6719, 0.8281, 0.6875, 0.7812, 0.7656, 0.7812, 0.7812, 0.8281, 0.5625, 0.8281, 0.5781, 0.7812, 0.6562, 0.7812, 0.6719, 0.8281, 0.01562, 0.8281, 0.03125, 0.7812, 0.1094, 0.7812, 0.125, 0.8281, 0.125, 0.8281, 0.1406, 0.7812, 0.2188, 0.7812, 0.2344, 0.8281, 0.2344, 0.8281, 0.25, 0.7812, 0.3281, 0.7812, 0.3438, 0.8281, 0.3438, 0.8281, 0.3594, 0.7812, 0.4375, 0.7812, 0.4531, 0.8281, 0.4531, 0.8281, 0.4688, 0.7812, 0.5469, 0.7812, 0.5625, 0.8281, 0.01562, 0.7812, 0.01562, 0.7656, 0.0625, 0.7656, 0.0625, 0.7812, 0.0625, 0.7812, 0.0625, 0.7656, 0.1094, 0.7656, 0.1094, 0.7812, 0.1094, 0.7812, 0.1094, 0.7656, 0.1562, 0.7656, 0.1562, 0.7812, 0.1562, 0.7812, 0.1562, 0.7656, 0.2031, 0.7656, 0.2031, 0.7812, 0.2031, 0.7812, 0.2031, 0.7656, 0.25, 0.7656, 0.25, 0.7812, 0.25, 0.7812, 0.25, 0.7656, 0.2969, 0.7656, 0.2969, 0.7812, 0.2969, 0.7812, 0.2969, 0.7656, 0.3438, 0.7656, 0.3438, 0.7812, 0.3438, 0.7812, 0.3438, 0.7656, 0.3906, 0.7656, 0.3906, 0.7812, 0.3906, 0.7812, 0.3906, 0.7656, 0.4375, 0.7656, 0.4375, 0.7812, 0.4375, 0.7812, 0.4375, 0.7656, 0.4844, 0.7656, 0.4844, 0.7812, 0.4844, 0.7812, 0.4844, 0.7656, 0.5312, 0.7656, 0.5312, 0.7812, 0.5312, 0.7812, 0.5312, 0.7656, 0.5781, 0.7656, 0.5781, 0.7812, 0.5781, 0.7812, 0.5781, 0.7656, 0.625, 0.7656, 0.625, 0.7812, 0.625, 0.7812, 0.625, 0.7656, 0.6719, 0.7656, 0.6719, 0.7812, 0.6719, 0.7812, 0.6719, 0.7656, 0.7188, 0.7656, 0.7188, 0.7812, 0.7188, 0.7812, 0.7188, 0.7656, 0.7656, 0.7656, 0.7656, 0.7812, 0.125, 0.9844, 0.1094, 0.9375, 0.03125, 0.9375, 0.01562, 0.9844, 0.2344, 0.9844, 0.2188, 0.9375, 0.1406, 0.9375, 0.125, 0.9844, 0.3438, 0.9844, 0.3281, 0.9375, 0.25, 0.9375, 0.2344, 0.9844, 0.4531, 0.9844, 0.4375, 0.9375, 0.3594, 0.9375, 0.3438, 0.9844, 0.5625, 0.9844, 0.5469, 0.9375, 0.4688, 0.9375, 0.4531, 0.9844, 0.6719, 0.9844, 0.6562, 0.9375, 0.5781, 0.9375, 0.5625, 0.9844, 0.7812, 0.9844, 0.7656, 0.9375, 0.6875, 0.9375, 0.6719, 0.9844, 0.8906, 0.9844, 0.875, 0.9375, 0.7969, 0.9375, 0.7812, 0.9844, 0.125, 0.9375, 0.1094, 0.8906, 0.03125, 0.8906, 0.01562, 0.9375, 0.2344, 0.9375, 0.2188, 0.8906, 0.1406, 0.8906, 0.125, 0.9375, 0.3438, 0.9375, 0.3281, 0.8906, 0.25, 0.8906, 0.2344, 0.9375, 0.4531, 0.9375, 0.4375, 0.8906, 0.3594, 0.8906, 0.3438, 0.9375, 0.5625, 0.9375, 0.5469, 0.8906, 0.4688, 0.8906, 0.4531, 0.9375, 0.6719, 0.9375, 0.6562, 0.8906, 0.5781, 0.8906, 0.5625, 0.9375, 0.7812, 0.9375, 0.7656, 0.8906, 0.6875, 0.8906, 0.6719, 0.9375, 0.8906, 0.9375, 0.875, 0.8906, 0.7969, 0.8906, 0.7812, 0.9375, 0.01562, 0.8906, 0.01562, 0.875, 0.0625, 0.875, 0.0625, 0.8906, 0.0625, 0.8906, 0.0625, 0.875, 0.1094, 0.875, 0.1094, 0.8906, 0.1094, 0.8906, 0.1094, 0.875, 0.1562, 0.875, 0.1562, 0.8906, 0.1562, 0.8906, 0.1562, 0.875, 0.2031, 0.875, 0.2031, 0.8906, 0.2031, 0.8906, 0.2031, 0.875, 0.25, 0.875, 0.25, 0.8906, 0.25, 0.8906, 0.25, 0.875, 0.2969, 0.875, 0.2969, 0.8906, 0.2969, 0.8906, 0.2969, 0.875, 0.3438, 0.875, 0.3438, 0.8906, 0.3438, 0.8906, 0.3438, 0.875, 0.3906, 0.875, 0.3906, 0.8906, 0.3906, 0.8906, 0.3906, 0.875, 0.4375, 0.875, 0.4375, 0.8906, 0.4375, 0.8906, 0.4375, 0.875, 0.4844, 0.875, 0.4844, 0.8906, 0.4844, 0.8906, 0.4844, 0.875, 0.5312, 0.875, 0.5312, 0.8906, 0.5312, 0.8906, 0.5312, 0.875, 0.5781, 0.875, 0.5781, 0.8906, 0.5781, 0.8906, 0.5781, 0.875, 0.625, 0.875, 0.625, 0.8906, 0.625, 0.8906, 0.625, 0.875, 0.6719, 0.875, 0.6719, 0.8906, 0.6719, 0.8906, 0.6719, 0.875, 0.7188, 0.875, 0.7188, 0.8906, 0.7188, 0.8906, 0.7188, 0.875, 0.7656, 0.875, 0.7656, 0.8906, 0.1641, 0.5078, 0.1328, 0.5078, 0.1094, 0.5312, 0.09375, 0.5547, 0.08594, 0.5859, 0.09375, 0.6094, 0.1094, 0.6328, 0.1328, 0.6562, 0.1641, 0.6562, 0.1953, 0.6562, 0.2188, 0.6328, 0.2344, 0.6094, 0.2422, 0.5859, 0.2344, 0.5547, 0.2188, 0.5312, 0.1953, 0.5078, 0.5547, 0.2344, 0.5703, 0.2344, 0.5703, 0.1719, 0.5547, 0.1719, 0.5703, 0.2344, 0.5859, 0.2344, 0.5859, 0.1719, 0.5703, 0.1719, 0.5859, 0.2344, 0.6016, 0.2344, 0.6016, 0.1719, 0.5859, 0.1719, 0.6016, 0.2344, 0.6172, 0.2344, 0.6172, 0.1719, 0.6016, 0.1719, 0.6172, 0.2344, 0.6328, 0.2344, 0.6328, 0.1719, 0.6172, 0.1719, 0.6328, 0.2344, 0.6484, 0.2344, 0.6484, 0.1719, 0.6328, 0.1719, 0.6484, 0.2344, 0.6641, 0.2344, 0.6641, 0.1719, 0.6484, 0.1719, 0.6641, 0.2344, 0.6797, 0.2344, 0.6797, 0.1719, 0.6641, 0.1719, 0.6797, 0.2344, 0.6953, 0.2344, 0.6953, 0.1719, 0.6797, 0.1719, 0.6953, 0.2344, 0.7109, 0.2344, 0.7109, 0.1719, 0.6953, 0.1719, 0.7109, 0.2344, 0.7266, 0.2344, 0.7266, 0.1719, 0.7109, 0.1719, 0.7266, 0.2344, 0.7422, 0.2344, 0.7422, 0.1719, 0.7266, 0.1719, 0.7422, 0.2344, 0.7578, 0.2344, 0.7578, 0.1719, 0.7422, 0.1719, 0.7578, 0.2344, 0.7734, 0.2344, 0.7734, 0.1719, 0.7578, 0.1719, 0.7734, 0.2344, 0.7891, 0.2344, 0.7891, 0.1719, 0.7734, 0.1719, 0.7891, 0.2344, 0.8047, 0.2344, 0.8047, 0.1719, 0.7891, 0.1719, 0.3594, 0.5312, 0.3438, 0.5547, 0.3359, 0.5859, 0.3438, 0.6094, 0.3594, 0.6406, 0.3828, 0.6562, 0.4141, 0.6562, 0.4453, 0.6562, 0.4688, 0.6406, 0.4844, 0.6094, 0.4922, 0.5859, 0.4844, 0.5547, 0.4688, 0.5312, 0.4453, 0.5078, 0.4141, 0.5078, 0.3828, 0.5078, 0.6016, 0.5391, 0.5703, 0.5547, 0.5547, 0.5859, 0.5547, 0.6172, 0.5547, 0.6484, 0.5703, 0.6797, 0.6016, 0.6953, 0.6328, 0.6953, 0.6641, 0.6953, 0.6953, 0.6797, 0.7109, 0.6484, 0.7109, 0.6172, 0.7109, 0.5859, 0.6953, 0.5547, 0.6641, 0.5391, 0.6328, 0.5391, 0.7422, 0.5547, 0.7266, 0.5859, 0.7266, 0.6172, 0.7266, 0.6484, 0.7422, 0.6797, 0.7734, 0.6953, 0.8047, 0.6953, 0.8359, 0.6953, 0.8672, 0.6797, 0.8828, 0.6484, 0.8828, 0.6172, 0.8828, 0.5859, 0.8672, 0.5547, 0.8359, 0.5391, 0.8047, 0.5391, 0.7734, 0.5391, 0.8672, 0.2969, 0.8516, 0.2969, 0.8516, 0.2812, 0.8672, 0.2812, 0.8359, 0.2969, 0.8203, 0.2969, 0.8203, 0.2812, 0.8359, 0.2812, 0.8516, 0.3125, 0.8359, 0.3125, 0.8359, 0.2969, 0.8516, 0.2969, 0.8359, 0.3125, 0.8203, 0.3125, 0.8203, 0.2969, 0.8359, 0.2969, 0.8516, 0.2969, 0.8359, 0.2969, 0.8359, 0.2812, 0.8516, 0.2812, 0.8828, 0.2969, 0.8672, 0.2969, 0.8672, 0.2812, 0.8828, 0.2812, 0.9297, 0.2344, 0.9141, 0.2344, 0.9141, 0.2188, 0.9297, 0.2188, 0.8984, 0.2344, 0.8828, 0.2344, 0.8828, 0.2188, 0.8984, 0.2188, 0.9141, 0.25, 0.8984, 0.25, 0.8984, 0.2344, 0.9141, 0.2344, 0.8984, 0.25, 0.8828, 0.25, 0.8828, 0.2344, 0.8984, 0.2344, 0.9141, 0.2344, 0.8984, 0.2344, 0.8984, 0.2188, 0.9141, 0.2188, 0.9453, 0.2344, 0.9297, 0.2344, 0.9297, 0.2188, 0.9453, 0.2188, 0.9297, 0.07812, 0.9141, 0.07812, 0.9141, 0.0625, 0.9297, 0.0625, 0.8984, 0.07812, 0.8828, 0.07812, 0.8828, 0.0625, 0.8984, 0.0625, 0.9141, 0.09375, 0.8984, 0.09375, 0.8984, 0.07812, 0.9141, 0.07812, 0.8984, 0.09375, 0.8828, 0.09375, 0.8828, 0.07812, 0.8984, 0.07812, 0.9141, 0.07812, 0.8984, 0.07812, 0.8984, 0.0625, 0.9141, 0.0625, 0.9453, 0.07812, 0.9297, 0.07812, 0.9297, 0.0625, 0.9453, 0.0625, 0.9297, 0.3594, 0.9141, 0.3594, 0.9141, 0.3438, 0.9297, 0.3438, 0.8984, 0.3594, 0.8828, 0.3594, 0.8828, 0.3438, 0.8984, 0.3438, 0.9141, 0.375, 0.8984, 0.375, 0.8984, 0.3594, 0.9141, 0.3594, 0.8984, 0.375, 0.8828, 0.375, 0.8828, 0.3594, 0.8984, 0.3594, 0.9141, 0.3594, 0.8984, 0.3594, 0.8984, 0.3438, 0.9141, 0.3438, 0.9453, 0.3594, 0.9297, 0.3594, 0.9297, 0.3438, 0.9453, 0.3438, 0.8672, 0.2656, 0.8516, 0.2656, 0.8516, 0.25, 0.8672, 0.25, 0.8359, 0.2656, 0.8203, 0.2656, 0.8203, 0.25, 0.8359, 0.25, 0.8516, 0.2812, 0.8359, 0.2812, 0.8359, 0.2656, 0.8516, 0.2656, 0.8359, 0.2812, 0.8203, 0.2812, 0.8203, 0.2656, 0.8359, 0.2656, 0.8516, 0.2656, 0.8359, 0.2656, 0.8359, 0.25, 0.8516, 0.25, 0.8828, 0.2656, 0.8672, 0.2656, 0.8672, 0.25, 0.8828, 0.25, 0.9297, 0.2031, 0.9141, 0.2031, 0.9141, 0.1875, 0.9297, 0.1875, 0.8984, 0.2031, 0.8828, 0.2031, 0.8828, 0.1875, 0.8984, 0.1875, 0.9141, 0.2188, 0.8984, 0.2188, 0.8984, 0.2031, 0.9141, 0.2031, 0.8984, 0.2188, 0.8828, 0.2188, 0.8828, 0.2031, 0.8984, 0.2031, 0.9141, 0.2031, 0.8984, 0.2031, 0.8984, 0.1875, 0.9141, 0.1875, 0.9453, 0.2031, 0.9297, 0.2031, 0.9297, 0.1875, 0.9453, 0.1875, 0.9297, 0.04688, 0.9141, 0.04688, 0.9141, 0.03125, 0.9297, 0.03125, 0.8984, 0.04688, 0.8828, 0.04688, 0.8828, 0.03125, 0.8984, 0.03125, 0.9141, 0.0625, 0.8984, 0.0625, 0.8984, 0.04688, 0.9141, 0.04688, 0.8984, 0.0625, 0.8828, 0.0625, 0.8828, 0.04688, 0.8984, 0.04688, 0.9141, 0.04688, 0.8984, 0.04688, 0.8984, 0.03125, 0.9141, 0.03125, 0.9453, 0.04688, 0.9297, 0.04688, 0.9297, 0.03125, 0.9453, 0.03125, 0.9297, 0.4219, 0.9141, 0.4219, 0.9141, 0.4062, 0.9297, 0.4062, 0.8984, 0.4219, 0.8828, 0.4219, 0.8828, 0.4062, 0.8984, 0.4062, 0.9141, 0.4375, 0.8984, 0.4375, 0.8984, 0.4219, 0.9141, 0.4219, 0.8984, 0.4375, 0.8828, 0.4375, 0.8828, 0.4219, 0.8984, 0.4219, 0.9141, 0.4219, 0.8984, 0.4219, 0.8984, 0.4062, 0.9141, 0.4062, 0.9453, 0.4219, 0.9297, 0.4219, 0.9297, 0.4062, 0.9453, 0.4062, 0.8672, 0.3281, 0.8516, 0.3281, 0.8516, 0.3125, 0.8672, 0.3125, 0.8359, 0.3281, 0.8203, 0.3281, 0.8203, 0.3125, 0.8359, 0.3125, 0.8516, 0.3438, 0.8359, 0.3438, 0.8359, 0.3281, 0.8516, 0.3281, 0.8359, 0.3438, 0.8203, 0.3438, 0.8203, 0.3281, 0.8359, 0.3281, 0.8516, 0.3281, 0.8359, 0.3281, 0.8359, 0.3125, 0.8516, 0.3125, 0.8828, 0.3281, 0.8672, 0.3281, 0.8672, 0.3125, 0.8828, 0.3125, 0.8672, 0.3594, 0.8516, 0.3594, 0.8516, 0.3438, 0.8672, 0.3438, 0.8359, 0.3594, 0.8203, 0.3594, 0.8203, 0.3438, 0.8359, 0.3438, 0.8516, 0.375, 0.8359, 0.375, 0.8359, 0.3594, 0.8516, 0.3594, 0.8359, 0.375, 0.8203, 0.375, 0.8203, 0.3594, 0.8359, 0.3594, 0.8516, 0.3594, 0.8359, 0.3594, 0.8359, 0.3438, 0.8516, 0.3438, 0.8828, 0.3594, 0.8672, 0.3594, 0.8672, 0.3438, 0.8828, 0.3438, 0.8672, 0.3906, 0.8516, 0.3906, 0.8516, 0.375, 0.8672, 0.375, 0.8359, 0.3906, 0.8203, 0.3906, 0.8203, 0.375, 0.8359, 0.375, 0.8516, 0.4062, 0.8359, 0.4062, 0.8359, 0.3906, 0.8516, 0.3906, 0.8359, 0.4062, 0.8203, 0.4062, 0.8203, 0.3906, 0.8359, 0.3906, 0.8516, 0.3906, 0.8359, 0.3906, 0.8359, 0.375, 0.8516, 0.375, 0.8828, 0.3906, 0.8672, 0.3906, 0.8672, 0.375, 0.8828, 0.375, 0.8672, 0.4219, 0.8516, 0.4219, 0.8516, 0.4062, 0.8672, 0.4062, 0.8359, 0.4219, 0.8203, 0.4219, 0.8203, 0.4062, 0.8359, 0.4062, 0.8516, 0.4375, 0.8359, 0.4375, 0.8359, 0.4219, 0.8516, 0.4219, 0.8359, 0.4375, 0.8203, 0.4375, 0.8203, 0.4219, 0.8359, 0.4219, 0.8516, 0.4219, 0.8359, 0.4219, 0.8359, 0.4062, 0.8516, 0.4062, 0.8828, 0.4219, 0.8672, 0.4219, 0.8672, 0.4062, 0.8828, 0.4062, 0.8203, 0.4062, 0.8047, 0.4062, 0.8047, 0.3906, 0.8203, 0.3906, 0.8203, 0.3594, 0.8047, 0.3594, 0.8047, 0.3438, 0.8203, 0.3438, 0.8203, 0.3906, 0.8047, 0.3906, 0.8047, 0.375, 0.8203, 0.375, 0.8203, 0.4219, 0.8047, 0.4219, 0.8047, 0.4062, 0.8203, 0.4062, 0.8203, 0.375, 0.8047, 0.375, 0.8047, 0.3594, 0.8203, 0.3594, 0.8203, 0.4375, 0.8047, 0.4375, 0.8047, 0.4219, 0.8203, 0.4219, 0.8203, 0.3281, 0.8047, 0.3281, 0.8047, 0.3125, 0.8203, 0.3125, 0.8203, 0.2656, 0.8047, 0.2656, 0.8047, 0.25, 0.8203, 0.25, 0.8203, 0.2969, 0.8047, 0.2969, 0.8047, 0.2812, 0.8203, 0.2812, 0.8203, 0.3125, 0.8047, 0.3125, 0.8047, 0.2969, 0.8203, 0.2969, 0.8203, 0.2812, 0.8047, 0.2812, 0.8047, 0.2656, 0.8203, 0.2656, 0.8203, 0.3438, 0.8047, 0.3438, 0.8047, 0.3281, 0.8203, 0.3281, 0.8047, 0.2812, 0.7891, 0.2812, 0.7891, 0.2656, 0.8047, 0.2656, 0.6953, 0.2812, 0.6797, 0.2812, 0.6797, 0.2656, 0.6953, 0.2656, 0.6797, 0.2969, 0.6641, 0.2969, 0.6641, 0.2812, 0.6797, 0.2812, 0.8047, 0.2656, 0.7891, 0.2656, 0.7891, 0.25, 0.8047, 0.25, 0.6953, 0.2969, 0.6797, 0.2969, 0.6797, 0.2812, 0.6953, 0.2812, 0.8047, 0.2969, 0.7891, 0.2969, 0.7891, 0.2812, 0.8047, 0.2812, 0.6797, 0.2656, 0.6641, 0.2656, 0.6641, 0.25, 0.6797, 0.25, 0.6641, 0.2656, 0.6484, 0.2656, 0.6484, 0.25, 0.6641, 0.25, 0.6641, 0.2969, 0.6484, 0.2969, 0.6484, 0.2812, 0.6641, 0.2812, 0.6953, 0.2656, 0.6797, 0.2656, 0.6797, 0.25, 0.6953, 0.25, 0.6641, 0.2812, 0.6484, 0.2812, 0.6484, 0.2656, 0.6641, 0.2656, 0.6797, 0.2812, 0.6641, 0.2812, 0.6641, 0.2656, 0.6797, 0.2656, 0.7109, 0.2812, 0.6953, 0.2812, 0.6953, 0.2656, 0.7109, 0.2656, 0.7266, 0.2656, 0.7109, 0.2656, 0.7109, 0.25, 0.7266, 0.25, 0.7266, 0.2969, 0.7109, 0.2969, 0.7109, 0.2812, 0.7266, 0.2812, 0.7109, 0.2969, 0.6953, 0.2969, 0.6953, 0.2812, 0.7109, 0.2812, 0.7266, 0.2812, 0.7109, 0.2812, 0.7109, 0.2656, 0.7266, 0.2656, 0.7109, 0.2656, 0.6953, 0.2656, 0.6953, 0.25, 0.7109, 0.25, 0.6484, 0.2812, 0.6328, 0.2812, 0.6328, 0.2656, 0.6484, 0.2656, 0.7422, 0.2969, 0.7266, 0.2969, 0.7266, 0.2812, 0.7422, 0.2812, 0.7422, 0.2812, 0.7266, 0.2812, 0.7266, 0.2656, 0.7422, 0.2656, 0.6484, 0.2656, 0.6328, 0.2656, 0.6328, 0.25, 0.6484, 0.25, 0.7422, 0.2656, 0.7266, 0.2656, 0.7266, 0.25, 0.7422, 0.25, 0.6484, 0.2969, 0.6328, 0.2969, 0.6328, 0.2812, 0.6484, 0.2812, 0.7578, 0.2656, 0.7422, 0.2656, 0.7422, 0.25, 0.7578, 0.25, 0.7734, 0.2656, 0.7578, 0.2656, 0.7578, 0.25, 0.7734, 0.25, 0.7734, 0.2812, 0.7578, 0.2812, 0.7578, 0.2656, 0.7734, 0.2656, 0.7578, 0.2969, 0.7422, 0.2969, 0.7422, 0.2812, 0.7578, 0.2812, 0.7734, 0.2969, 0.7578, 0.2969, 0.7578, 0.2812, 0.7734, 0.2812, 0.7578, 0.2812, 0.7422, 0.2812, 0.7422, 0.2656, 0.7578, 0.2656, 0.7891, 0.2656, 0.7734, 0.2656, 0.7734, 0.25, 0.7891, 0.25, 0.6172, 0.2812, 0.6016, 0.2812, 0.6016, 0.2656, 0.6172, 0.2656, 0.6328, 0.2969, 0.6172, 0.2969, 0.6172, 0.2812, 0.6328, 0.2812, 0.7891, 0.2812, 0.7734, 0.2812, 0.7734, 0.2656, 0.7891, 0.2656, 0.6328, 0.2812, 0.6172, 0.2812, 0.6172, 0.2656, 0.6328, 0.2656, 0.7891, 0.2969, 0.7734, 0.2969, 0.7734, 0.2812, 0.7891, 0.2812, 0.6172, 0.2656, 0.6016, 0.2656, 0.6016, 0.25, 0.6172, 0.25, 0.6016, 0.2969, 0.5859, 0.2969, 0.5859, 0.2812, 0.6016, 0.2812, 0.6016, 0.2656, 0.5859, 0.2656, 0.5859, 0.25, 0.6016, 0.25, 0.6172, 0.2969, 0.6016, 0.2969, 0.6016, 0.2812, 0.6172, 0.2812, 0.6016, 0.2812, 0.5859, 0.2812, 0.5859, 0.2656, 0.6016, 0.2656, 0.6328, 0.2656, 0.6172, 0.2656, 0.6172, 0.25, 0.6328, 0.25, 0.5859, 0.2969, 0.5703, 0.2969, 0.5703, 0.2812, 0.5859, 0.2812, 0.5703, 0.2969, 0.5547, 0.2969, 0.5547, 0.2812, 0.5703, 0.2812, 0.5703, 0.2656, 0.5547, 0.2656, 0.5547, 0.25, 0.5703, 0.25, 0.5859, 0.2812, 0.5703, 0.2812, 0.5703, 0.2656, 0.5859, 0.2656, 0.5703, 0.2812, 0.5547, 0.2812, 0.5547, 0.2656, 0.5703, 0.2656, 0.5859, 0.2656, 0.5703, 0.2656, 0.5703, 0.25, 0.5859, 0.25, 0.9297, 0.1719, 0.9141, 0.1719, 0.9141, 0.1562, 0.9297, 0.1562, 0.8984, 0.1719, 0.8828, 0.1719, 0.8828, 0.1562, 0.8984, 0.1562, 0.9141, 0.1875, 0.8984, 0.1875, 0.8984, 0.1719, 0.9141, 0.1719, 0.8984, 0.1875, 0.8828, 0.1875, 0.8828, 0.1719, 0.8984, 0.1719, 0.9141, 0.1719, 0.8984, 0.1719, 0.8984, 0.1562, 0.9141, 0.1562, 0.9453, 0.1719, 0.9297, 0.1719, 0.9297, 0.1562, 0.9453, 0.1562, 0.9297, 0.2656, 0.9141, 0.2656, 0.9141, 0.25, 0.9297, 0.25, 0.8984, 0.2656, 0.8828, 0.2656, 0.8828, 0.25, 0.8984, 0.25, 0.9141, 0.2812, 0.8984, 0.2812, 0.8984, 0.2656, 0.9141, 0.2656, 0.8984, 0.2812, 0.8828, 0.2812, 0.8828, 0.2656, 0.8984, 0.2656, 0.9141, 0.2656, 0.8984, 0.2656, 0.8984, 0.25, 0.9141, 0.25, 0.9453, 0.2656, 0.9297, 0.2656, 0.9297, 0.25, 0.9453, 0.25, 0.8672, 0.04688, 0.8516, 0.04688, 0.8516, 0.03125, 0.8672, 0.03125, 0.8359, 0.04688, 0.8203, 0.04688, 0.8203, 0.03125, 0.8359, 0.03125, 0.8516, 0.0625, 0.8359, 0.0625, 0.8359, 0.04688, 0.8516, 0.04688, 0.8359, 0.0625, 0.8203, 0.0625, 0.8203, 0.04688, 0.8359, 0.04688, 0.8516, 0.04688, 0.8359, 0.04688, 0.8359, 0.03125, 0.8516, 0.03125, 0.8828, 0.04688, 0.8672, 0.04688, 0.8672, 0.03125, 0.8828, 0.03125, 0.8672, 0.1406, 0.8516, 0.1406, 0.8516, 0.125, 0.8672, 0.125, 0.8359, 0.1406, 0.8203, 0.1406, 0.8203, 0.125, 0.8359, 0.125, 0.8516, 0.1562, 0.8359, 0.1562, 0.8359, 0.1406, 0.8516, 0.1406, 0.8359, 0.1562, 0.8203, 0.1562, 0.8203, 0.1406, 0.8359, 0.1406, 0.8516, 0.1406, 0.8359, 0.1406, 0.8359, 0.125, 0.8516, 0.125, 0.8828, 0.1406, 0.8672, 0.1406, 0.8672, 0.125, 0.8828, 0.125, 0.9297, 0.1406, 0.9141, 0.1406, 0.9141, 0.125, 0.9297, 0.125, 0.8984, 0.1406, 0.8828, 0.1406, 0.8828, 0.125, 0.8984, 0.125, 0.9141, 0.1562, 0.8984, 0.1562, 0.8984, 0.1406, 0.9141, 0.1406, 0.8984, 0.1562, 0.8828, 0.1562, 0.8828, 0.1406, 0.8984, 0.1406, 0.9141, 0.1406, 0.8984, 0.1406, 0.8984, 0.125, 0.9141, 0.125, 0.9453, 0.1406, 0.9297, 0.1406, 0.9297, 0.125, 0.9453, 0.125, 0.9297, 0.3281, 0.9141, 0.3281, 0.9141, 0.3125, 0.9297, 0.3125, 0.8984, 0.3281, 0.8828, 0.3281, 0.8828, 0.3125, 0.8984, 0.3125, 0.9141, 0.3438, 0.8984, 0.3438, 0.8984, 0.3281, 0.9141, 0.3281, 0.8984, 0.3438, 0.8828, 0.3438, 0.8828, 0.3281, 0.8984, 0.3281, 0.9141, 0.3281, 0.8984, 0.3281, 0.8984, 0.3125, 0.9141, 0.3125, 0.9453, 0.3281, 0.9297, 0.3281, 0.9297, 0.3125, 0.9453, 0.3125, 0.8672, 0.07812, 0.8516, 0.07812, 0.8516, 0.0625, 0.8672, 0.0625, 0.8359, 0.07812, 0.8203, 0.07812, 0.8203, 0.0625, 0.8359, 0.0625, 0.8516, 0.09375, 0.8359, 0.09375, 0.8359, 0.07812, 0.8516, 0.07812, 0.8359, 0.09375, 0.8203, 0.09375, 0.8203, 0.07812, 0.8359, 0.07812, 0.8516, 0.07812, 0.8359, 0.07812, 0.8359, 0.0625, 0.8516, 0.0625, 0.8828, 0.07812, 0.8672, 0.07812, 0.8672, 0.0625, 0.8828, 0.0625, 0.8672, 0.1719, 0.8516, 0.1719, 0.8516, 0.1562, 0.8672, 0.1562, 0.8359, 0.1719, 0.8203, 0.1719, 0.8203, 0.1562, 0.8359, 0.1562, 0.8516, 0.1875, 0.8359, 0.1875, 0.8359, 0.1719, 0.8516, 0.1719, 0.8359, 0.1875, 0.8203, 0.1875, 0.8203, 0.1719, 0.8359, 0.1719, 0.8516, 0.1719, 0.8359, 0.1719, 0.8359, 0.1562, 0.8516, 0.1562, 0.8828, 0.1719, 0.8672, 0.1719, 0.8672, 0.1562, 0.8828, 0.1562, 0.9297, 0.1094, 0.9141, 0.1094, 0.9141, 0.09375, 0.9297, 0.09375, 0.8984, 0.1094, 0.8828, 0.1094, 0.8828, 0.09375, 0.8984, 0.09375, 0.9141, 0.125, 0.8984, 0.125, 0.8984, 0.1094, 0.9141, 0.1094, 0.8984, 0.125, 0.8828, 0.125, 0.8828, 0.1094, 0.8984, 0.1094, 0.9141, 0.1094, 0.8984, 0.1094, 0.8984, 0.09375, 0.9141, 0.09375, 0.9453, 0.1094, 0.9297, 0.1094, 0.9297, 0.09375, 0.9453, 0.09375, 0.9297, 0.2969, 0.9141, 0.2969, 0.9141, 0.2812, 0.9297, 0.2812, 0.8984, 0.2969, 0.8828, 0.2969, 0.8828, 0.2812, 0.8984, 0.2812, 0.9141, 0.3125, 0.8984, 0.3125, 0.8984, 0.2969, 0.9141, 0.2969, 0.8984, 0.3125, 0.8828, 0.3125, 0.8828, 0.2969, 0.8984, 0.2969, 0.9141, 0.2969, 0.8984, 0.2969, 0.8984, 0.2812, 0.9141, 0.2812, 0.9453, 0.2969, 0.9297, 0.2969, 0.9297, 0.2812, 0.9453, 0.2812, 0.8672, 0.1094, 0.8516, 0.1094, 0.8516, 0.09375, 0.8672, 0.09375, 0.8359, 0.1094, 0.8203, 0.1094, 0.8203, 0.09375, 0.8359, 0.09375, 0.8516, 0.125, 0.8359, 0.125, 0.8359, 0.1094, 0.8516, 0.1094, 0.8359, 0.125, 0.8203, 0.125, 0.8203, 0.1094, 0.8359, 0.1094, 0.8516, 0.1094, 0.8359, 0.1094, 0.8359, 0.09375, 0.8516, 0.09375, 0.8828, 0.1094, 0.8672, 0.1094, 0.8672, 0.09375, 0.8828, 0.09375, 0.8672, 0.2031, 0.8516, 0.2031, 0.8516, 0.1875, 0.8672, 0.1875, 0.8359, 0.2031, 0.8203, 0.2031, 0.8203, 0.1875, 0.8359, 0.1875, 0.8516, 0.2188, 0.8359, 0.2188, 0.8359, 0.2031, 0.8516, 0.2031, 0.8359, 0.2188, 0.8203, 0.2188, 0.8203, 0.2031, 0.8359, 0.2031, 0.8516, 0.2031, 0.8359, 0.2031, 0.8359, 0.1875, 0.8516, 0.1875, 0.8828, 0.2031, 0.8672, 0.2031, 0.8672, 0.1875, 0.8828, 0.1875, 0.8672, 0.2344, 0.8516, 0.2344, 0.8516, 0.2188, 0.8672, 0.2188, 0.8359, 0.2344, 0.8203, 0.2344, 0.8203, 0.2188, 0.8359, 0.2188, 0.8516, 0.25, 0.8359, 0.25, 0.8359, 0.2344, 0.8516, 0.2344, 0.8359, 0.25, 0.8203, 0.25, 0.8203, 0.2344, 0.8359, 0.2344, 0.8516, 0.2344, 0.8359, 0.2344, 0.8359, 0.2188, 0.8516, 0.2188, 0.8828, 0.2344, 0.8672, 0.2344, 0.8672, 0.2188, 0.8828, 0.2188])
me_group0.materials.append(mat_fmt_material)
me_group0.use_remesh_preserve_volume = False
me_group0.use_remesh_preserve_attributes = False
me_group0.use_mirror_vertex_groups = False
me_group0.update()

# ---- objects
ob_group0 = bpy.data.objects.new('group0', me_group0)

# ---- transforms, parenting, visibility, modifiers, constraints
ob_group0.location = (0.0, 0.0, 0.0)
ob_group0.rotation_euler = (1.571, -0.0, 1.571)
ob_group0.lineart.crease_threshold = 0.0

# ---- collection membership
col_collection_1.objects.link(ob_group0)

# ---- scene / render settings (as saved in the file)
scene.frame_start = 1; scene.frame_end = 250; scene.frame_set(15)
scene.render.engine = 'BLENDER_EEVEE_NEXT'
scene.render.resolution_percentage = 50
scene.render.dither_intensity = 0.0
scene.cycles.use_denoising = False
scene.cycles.samples = 128
scene.cycles.sampling_pattern = 'TABULATED_SOBOL'
scene.cycles.use_adaptive_sampling = False
scene.cycles.use_light_tree = False
scene.cycles.blur_glossy = 0.0
scene.cycles.sample_clamp_indirect = 0.0
scene.view_settings.view_transform = 'Standard'
bpy.context.view_layer.update()

# ---- added for rendering (the .blend has no active camera and no usable light): camera, sun
cam_auto = bpy.data.cameras.new('AutoCamera')
cam_auto.lens = 50.0
cam_auto.sensor_width = 36.0
cam_auto.clip_end = 1000.0
ob_auto_camera = bpy.data.objects.new('AutoCamera', cam_auto)
scene.collection.objects.link(ob_auto_camera)
ob_auto_camera.location = (2.3731, -2.83834, 1.89223)
ob_auto_camera.rotation_euler = (1.09748, -7.21219e-08, 0.694738)
scene.camera = ob_auto_camera
light_auto_sun = bpy.data.lights.new('AutoSun', 'SUN')
light_auto_sun.energy = 3.0
light_auto_sun.angle = 0.0523599
ob_auto_sun = bpy.data.objects.new('AutoSun', light_auto_sun)
scene.collection.objects.link(ob_auto_sun)
ob_auto_sun.rotation_euler = (0.872665, 0.174533, 0.523599)
bpy.context.view_layer.update()
